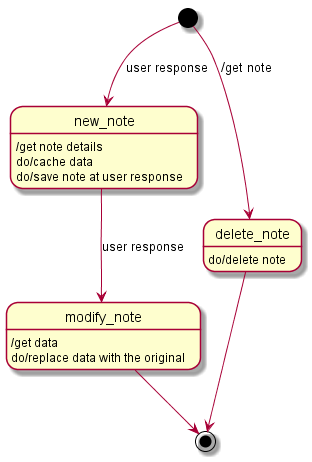

The diagram above was rendered by PlantUML. Its source (embedded in the PNG):
@startuml
[*] --> new_note : user response 
new_note : /get note details
new_note : do/cache data 
new_note : do/save note at user response
new_note --> modify_note : user response
modify_note : /get data
modify_note : do/replace data with the original 
[*] --> delete_note : /get note 
delete_note : do/delete note 
delete_note --> [*]
modify_note --> [*]
@enduml